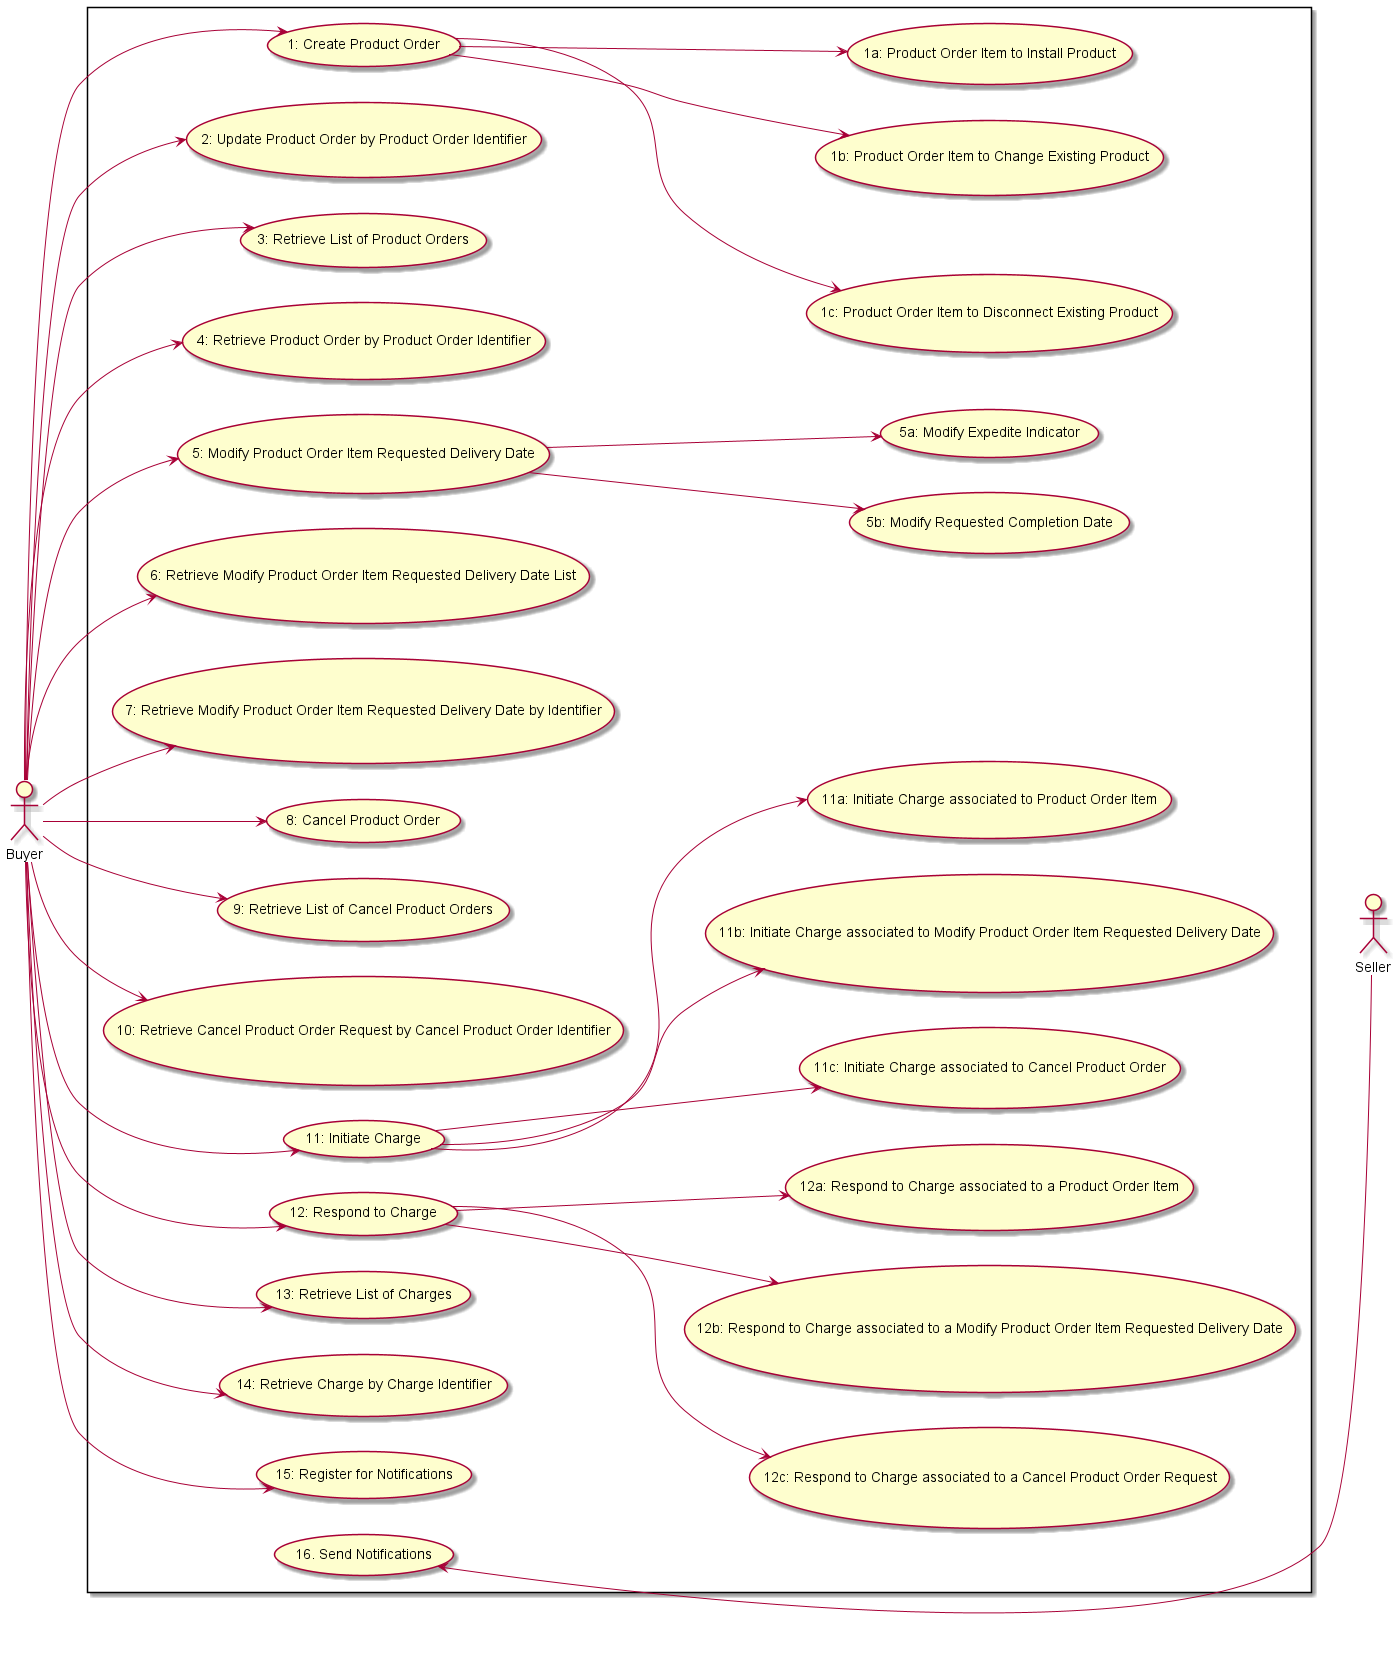

The diagram above was rendered by PlantUML. Its source (embedded in the PNG):
@startuml

left to right direction
actor Seller
actor Buyer

rectangle {
Buyer --> (1: Create Product Order)
Buyer --> (2: Update Product Order by Product Order Identifier)
(1: Create Product Order) --> (1c: Product Order Item to Disconnect Existing Product)
(1: Create Product Order) --> (1b: Product Order Item to Change Existing Product)
(1: Create Product Order) --> (1a: Product Order Item to Install Product)

Buyer --> (3: Retrieve List of Product Orders)
Buyer --> (4: Retrieve Product Order by Product Order Identifier)
Buyer --> (5: Modify Product Order Item Requested Delivery Date)
(5: Modify Product Order Item Requested Delivery Date) --> (5b: Modify Requested Completion Date)
(5: Modify Product Order Item Requested Delivery Date) --> (5a: Modify Expedite Indicator)

Buyer --> (6: Retrieve Modify Product Order Item Requested Delivery Date List)
Buyer --> (7: Retrieve Modify Product Order Item Requested Delivery Date by Identifier)
Buyer --> (8: Cancel Product Order)
Buyer --> (9: Retrieve List of Cancel Product Orders)
Buyer --> (10: Retrieve Cancel Product Order Request by Cancel Product Order Identifier)
Buyer --> (11: Initiate Charge)

(11: Initiate Charge) --> (11c: Initiate Charge associated to Cancel Product Order)
(11: Initiate Charge) --> (11b: Initiate Charge associated to Modify Product Order Item Requested Delivery Date)
(11: Initiate Charge) --> (11a: Initiate Charge associated to Product Order Item)

Buyer --> (12: Respond to Charge)
(12: Respond to Charge) --> (12c: Respond to Charge associated to a Cancel Product Order Request)
(12: Respond to Charge) --> (12b: Respond to Charge associated to a Modify Product Order Item Requested Delivery Date)
(12: Respond to Charge) --> (12a: Respond to Charge associated to a Product Order Item)

Buyer --> (13: Retrieve List of Charges)
Buyer --> (14: Retrieve Charge by Charge Identifier)
Buyer --> (15: Register for Notifications)
(16. Send Notifications) <-- Seller

Seller -[hidden]up-> (1c: Product Order Item to Disconnect Existing Product)

}

@enduml